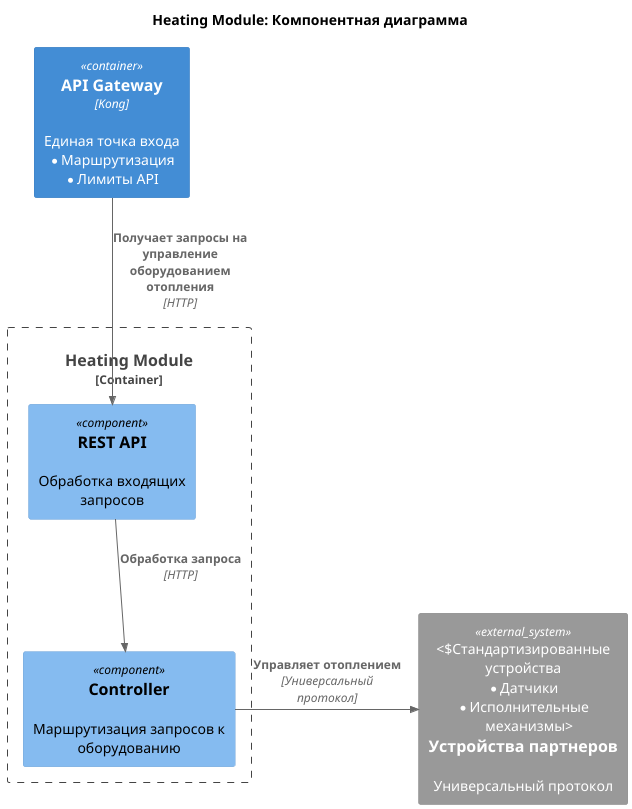

The diagram above was rendered by PlantUML. Its source (embedded in the PNG):
@startuml
!include <C4/C4_Component>

title Heating Module: Компонентная диаграмма

Container_Boundary(heating, "Heating Module") {
    Component(api, "REST API", , "Обработка входящих запросов")
    Component(controller, "Controller", , "Маршрутизация запросов к оборудованию")

}


Container(gateway, "API Gateway", "Kong", "Единая точка входа\n* Маршрутизация\n* Лимиты API")

System_Ext(partner_devices, "Устройства партнеров", "Универсальный протокол", "Стандартизированные устройства\n* Датчики\n* Исполнительные механизмы")

Rel(gateway, api, "Получает запросы на управление оборудованием отопления", "HTTP")
Rel(api, controller, "Обработка запроса", "HTTP")
Rel_R(controller, partner_devices, "Управляет отоплением", "Универсальный протокол")


@enduml